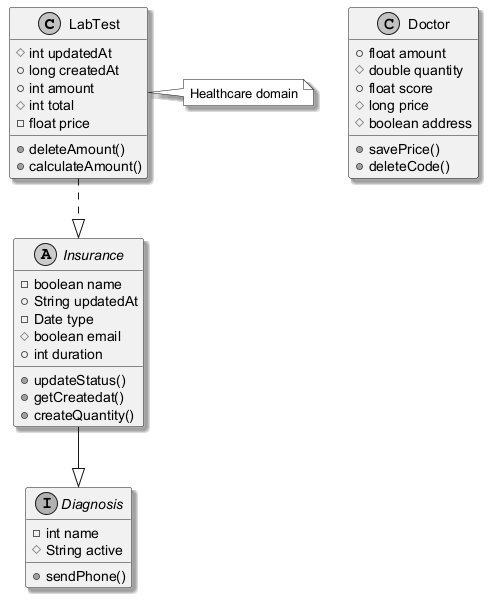

The diagram above was rendered by PlantUML. Its source (embedded in the PNG):
@startuml
skinparam monochrome true
skinparam shadowing true
class LabTest {
  #int updatedAt
  +long createdAt
  +int amount
  #int total
  -float price
  +deleteAmount()
  +calculateAmount()
}
class Doctor {
  +float amount
  #double quantity
  +float score
  #long price
  #boolean address
  +savePrice()
  +deleteCode()
}
interface Diagnosis {
  -int name
  #String active
  +sendPhone()
}
abstract class Insurance {
  -boolean name
  +String updatedAt
  -Date type
  #boolean email
  +int duration
  +updateStatus()
  +getCreatedat()
  +createQuantity()
}
LabTest ..|> Insurance
Insurance --|> Diagnosis
note right of LabTest : Healthcare domain
@enduml